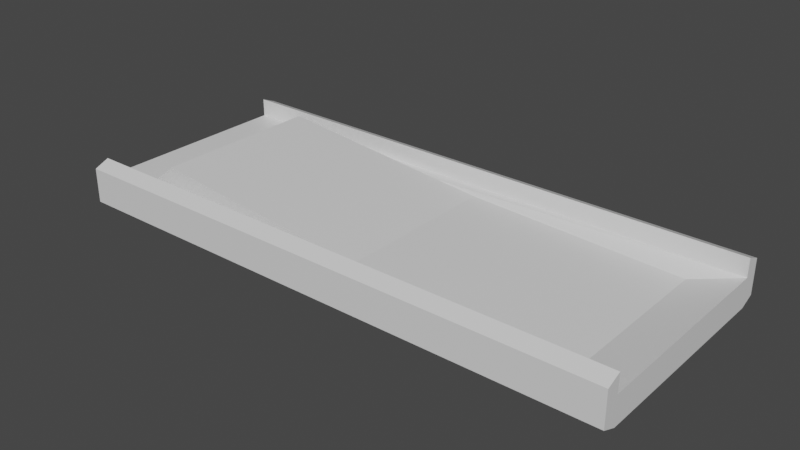 # Source: Platform1.blend  (saved by Blender 2.80.75; exported with 4.5.12 LTS)
import bpy
from mathutils import Matrix  # noqa: F401  (used for matrix-valued properties, if any)

bpy.ops.wm.read_factory_settings(use_empty=True)
scene = bpy.context.scene
scene.name = 'Scene'

# ---- collections
col_collection = bpy.data.collections.new('Collection'); scene.collection.children.link(col_collection)

# ---- materials (node trees are filled in below, after node groups)
mat_material = bpy.data.materials.new('Material')
mat_material.alpha_threshold = 0.0
mat_material.use_transparent_shadow = False
mat_material.line_color = (0.0, 0.0, 0.0, 1.0)

# ---- material node trees
mat_material.use_nodes = True; mat_material.node_tree.nodes.clear()
_N = mat_material.node_tree.nodes; _L = mat_material.node_tree.links
n0 = _N.new('ShaderNodeOutputMaterial'); n0.name = 'Material Output'; n0.location = (300, 300)
n1 = _N.new('ShaderNodeBsdfPrincipled'); n1.name = 'Principled BSDF'; n1.location = (10, 300)
n1.distribution = 'GGX'
n1.subsurface_method = 'BURLEY'
n1.inputs[2].default_value = 0.4
n1.inputs[3].default_value = 1.45
n1.inputs[27].default_value = (0.0, 0.0, 0.0, 1.0)
n1.inputs[28].default_value = 1.0
_L.new(n1.outputs[0], n0.inputs[0])
n0.is_active_output = True

# ---- world
world_world = bpy.data.worlds.new('World'); scene.world = world_world
world_world.use_nodes = True; world_world.node_tree.nodes.clear()
_N = world_world.node_tree.nodes; _L = world_world.node_tree.links
n0 = _N.new('ShaderNodeOutputWorld'); n0.name = 'World Output'; n0.location = (300, 300)
n1 = _N.new('ShaderNodeBackground'); n1.name = 'Background'; n1.location = (10, 300)
n1.inputs[0].default_value = (0.05088, 0.05088, 0.05088, 1.0)
_L.new(n1.outputs[0], n0.inputs[0])
n0.is_active_output = True
world_world.color = (0.05088, 0.05088, 0.05088)
world_world.use_sun_shadow = False
world_world.sun_shadow_jitter_overblur = 0.0

# ---- meshes
me_cube = bpy.data.meshes.new('Cube')
me_cube.from_pydata([(1.0, 1.0, 1.859), (1.0, 0.8753, 2.287), (-1.0, 0.8753, 2.287), (-1.0, 1.0, 1.859), (-1.0, -1.0, 1.859), (-1.0, -0.8753, 2.287), (1.0, -0.8753, 2.287), (1.0, -1.0, 1.859), (1.0, 1.0, 0.5717), (0.843, 0.7183, 0.3608), (1.0, 0.8753, -1.0), (1.0, 1.0, -0.5717), (0.843, -0.7183, 0.3608), (1.0, -1.0, 0.5717), (1.0, -1.0, -0.5717), (1.0, -0.8753, -1.0), (-0.843, 0.7183, 1.0), (-1.0, 1.0, 0.5717), (-1.0, 1.0, -0.5717), (-1.0, 0.8753, -1.0), (-1.0, -1.0, 0.5717), (-0.843, -0.7183, 1.0), (-1.0, -0.8753, -1.0), (-1.0, -1.0, -0.5717), (1.0, -0.8753, 1.0), (-1.0, -0.8753, 1.0), (-1.0, 0.8753, 1.0), (1.0, 0.8753, 1.0), (0.067, -0.7183, 1.0), (-0.741, -0.7183, 2.605), (-0.741, 0.7183, 2.605), (0.067, 0.7183, 1.0)], [], [(19, 10, 15, 22), (22, 23, 20, 25, 26, 17, 18, 19), (6, 5, 4, 7), (14, 13, 20, 23), (12, 9, 31, 28), (10, 11, 8, 27, 24, 13, 14, 15), (10, 19, 18, 11), (24, 25, 5, 6), (22, 15, 14, 23), (20, 13, 7, 4), (18, 17, 8, 11), (2, 1, 0, 3), (27, 8, 0, 1), (17, 26, 2, 3), (25, 20, 4, 5), (8, 17, 3, 0), (13, 24, 6, 7), (26, 27, 1, 2), (12, 21, 25, 24), (16, 9, 27, 26), (9, 12, 24, 27), (21, 16, 26, 25), (31, 30, 29, 28), (21, 12, 28, 29), (16, 21, 29, 30), (9, 16, 30, 31)])
_uv = me_cube.uv_layers.new(name='UVMap')
_uv.uv.foreach_set('vector', [0.375, 0.7656, 0.625, 0.7656, 0.625, 0.9844, 0.375, 0.9844, 0.375, 0.5156, 0.3906, 0.5, 0.6094, 0.5, 0.625, 0.5156, 0.625, 0.7344, 0.6094, 0.75, 0.3906, 0.75, 0.375, 0.7344, 0.375, 0.2344, 0.625, 0.2344, 0.625, 0.25, 0.375, 0.25, 0.3906, 0.25, 0.6094, 0.25, 0.6094, 0.5, 0.3906, 0.5, 0.3946, 0.2148, 0.3946, 0.03521, 0.3946, 0.03521, 0.3946, 0.2148, 0.125, 0.5156, 0.1406, 0.5, 0.3594, 0.5, 0.375, 0.5156, 0.375, 0.7344, 0.3594, 0.75, 0.1406, 0.75, 0.125, 0.7344, 0.625, 0.7656, 0.375, 0.7656, 0.375, 0.75, 0.625, 0.75, 0.375, 0.2344, 0.625, 0.2344, 0.625, 0.2344, 0.375, 0.2344, 0.375, 0.9844, 0.625, 0.9844, 0.625, 1.0, 0.375, 1.0, 0.6094, 0.5, 0.6094, 0.25, 0.6094, 0.25, 0.6094, 0.5, 0.6406, 0.5, 0.8594, 0.5, 0.8594, 0.75, 0.6406, 0.75, 0.625, 0.01558, 0.375, 0.01558, 0.375, 0.0, 0.625, 0.0, 0.375, 0.5156, 0.3594, 0.5, 0.3594, 0.5, 0.375, 0.5156, 0.6094, 0.75, 0.625, 0.7344, 0.625, 0.7344, 0.6094, 0.75, 0.625, 0.5156, 0.6094, 0.5, 0.6094, 0.5, 0.625, 0.5156, 0.8594, 0.75, 0.8594, 0.5, 0.8594, 0.5, 0.8594, 0.75, 0.3594, 0.75, 0.375, 0.7344, 0.375, 0.7344, 0.3594, 0.75, 0.625, 0.01558, 0.375, 0.01558, 0.375, 0.01558, 0.625, 0.01558, 0.3946, 0.2148, 0.6054, 0.2148, 0.625, 0.2344, 0.375, 0.2344, 0.6054, 0.03521, 0.3946, 0.03521, 0.375, 0.01558, 0.625, 0.01558, 0.3946, 0.03521, 0.3946, 0.2148, 0.375, 0.2344, 0.375, 0.01558, 0.6054, 0.2148, 0.6054, 0.03521, 0.625, 0.01558, 0.625, 0.2344, 0.3946, 0.03521, 0.6054, 0.03521, 0.6054, 0.2148, 0.3946, 0.2148, 0.6054, 0.2148, 0.3946, 0.2148, 0.3946, 0.2148, 0.6054, 0.2148, 0.6054, 0.03521, 0.6054, 0.2148, 0.6054, 0.2148, 0.6054, 0.03521, 0.3946, 0.03521, 0.6054, 0.03521, 0.6054, 0.03521, 0.3946, 0.03521])
me_cube.materials.append(mat_material)
me_cube.use_remesh_preserve_volume = False
me_cube.use_remesh_preserve_attributes = False
me_cube.use_mirror_vertex_groups = False
me_cube.update()

# ---- objects
ob_cube = bpy.data.objects.new('Cube', me_cube)

# ---- transforms, parenting, visibility, modifiers, constraints
ob_cube.location = (-0.003101, 0.001606, -0.002946)
ob_cube.scale = (19.55, 8.261, 1.001)
ob_cube.lock_rotations_4d = False
ob_cube.empty_display_type = 'ARROWS'
ob_cube.lineart.crease_threshold = 0.0

# ---- collection membership
col_collection.objects.link(ob_cube)

# ---- scene / render settings (as saved in the file)
scene.frame_start = 1; scene.frame_end = 250; scene.frame_set(1)
scene.render.engine = 'BLENDER_EEVEE_NEXT'
scene.cycles.use_denoising = False
scene.cycles.samples = 128
scene.cycles.sampling_pattern = 'TABULATED_SOBOL'
scene.cycles.use_adaptive_sampling = False
scene.cycles.use_light_tree = False
scene.view_settings.view_transform = 'Filmic'
bpy.context.view_layer.update()

# ---- added for rendering (the .blend has no active camera and no usable light): camera, sun
cam_auto = bpy.data.cameras.new('AutoCamera')
cam_auto.lens = 50.0
cam_auto.sensor_width = 36.0
cam_auto.clip_end = 1000.0
ob_auto_camera = bpy.data.objects.new('AutoCamera', cam_auto)
scene.collection.objects.link(ob_auto_camera)
ob_auto_camera.location = (39.4084, -47.2922, 32.3293)
ob_auto_camera.rotation_euler = (1.09748, -7.21219e-08, 0.694738)
scene.camera = ob_auto_camera
light_auto_sun = bpy.data.lights.new('AutoSun', 'SUN')
light_auto_sun.energy = 3.0
light_auto_sun.angle = 0.0523599
ob_auto_sun = bpy.data.objects.new('AutoSun', light_auto_sun)
scene.collection.objects.link(ob_auto_sun)
ob_auto_sun.rotation_euler = (0.872665, 0.174533, 0.523599)
bpy.context.view_layer.update()
